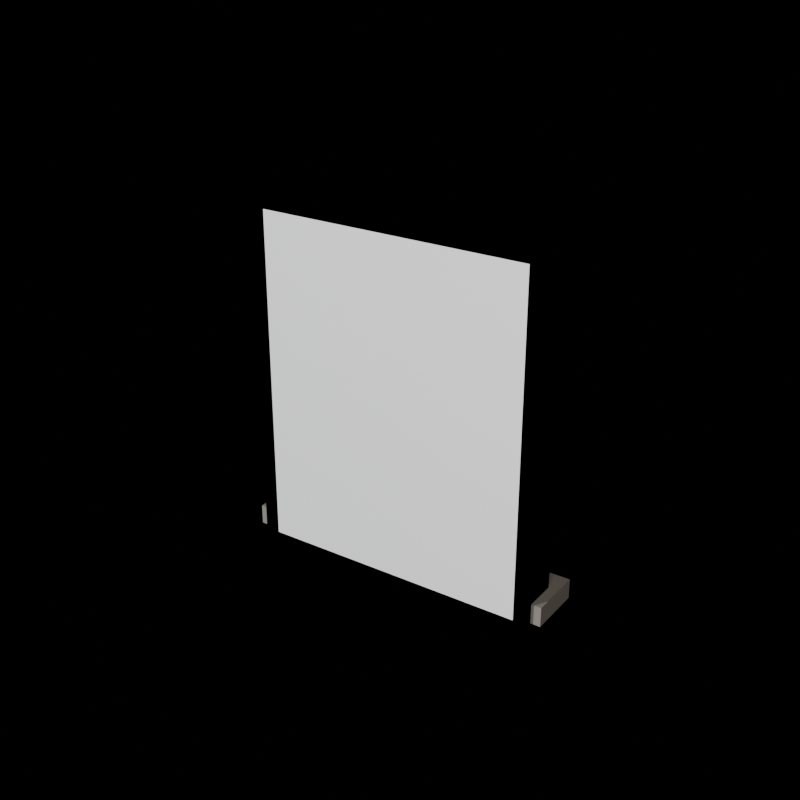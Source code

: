 # Source: SM_Arch_WindowFrame_01.blend  (saved by Blender 5.2.45; exported with 4.5.12 LTS)
import bpy
from mathutils import Matrix  # noqa: F401  (used for matrix-valued properties, if any)

bpy.ops.wm.read_factory_settings(use_empty=True)
scene = bpy.context.scene
scene.name = 'Scene'

# ---- materials (node trees are filled in below, after node groups)
mat_m_window_wood = bpy.data.materials.new('M_Window_Wood')

# ---- material node trees
mat_m_window_wood.use_nodes = True; mat_m_window_wood.node_tree.nodes.clear()
_N = mat_m_window_wood.node_tree.nodes; _L = mat_m_window_wood.node_tree.links
n0 = _N.new('ShaderNodeBsdfPrincipled'); n0.name = 'Principled BSDF'; n0.location = (0, 0)
n0.inputs[0].default_value = (0.22, 0.2, 0.18, 1.0)
n0.inputs[2].default_value = 0.62
n0.inputs[10].default_value = 0.005
n1 = _N.new('ShaderNodeOutputMaterial'); n1.name = 'Material Output'; n1.location = (0, 0)
_L.new(n0.outputs[0], n1.inputs[0])
n1.is_active_output = True

# ---- cameras
cam_cam_front = bpy.data.cameras.new('Cam_Front')
cam_cam_front.type = 'ORTHO'
cam_cam_front.ortho_scale = 1.98
cam_cam_side = bpy.data.cameras.new('Cam_Side')
cam_cam_side.type = 'ORTHO'
cam_cam_side.ortho_scale = 1.98
cam_cam_top = bpy.data.cameras.new('Cam_Top')
cam_cam_top.type = 'ORTHO'
cam_cam_top.ortho_scale = 1.98
cam_cam_iso = bpy.data.cameras.new('Cam_Iso')
cam_cam_iso.lens = 55.0

# ---- lights
light_keylight = bpy.data.lights.new('KeyLight', 'AREA')
light_keylight.color = (1.0, 0.96, 0.9)
light_keylight.energy = 330.0
light_keylight.size = 3.75
light_filllight = bpy.data.lights.new('FillLight', 'AREA')
light_filllight.color = (0.86, 0.92, 1.0)
light_filllight.energy = 142.5
light_filllight.size = 4.5
light_rimlight = bpy.data.lights.new('RimLight', 'SUN')
light_rimlight.color = (0.95, 0.98, 1.0)
light_rimlight.energy = 2.5

# ---- meshes
me_sm_arch_windowframe_01 = bpy.data.meshes.new('SM_Arch_WindowFrame_01')
me_sm_arch_windowframe_01.from_pydata([(-0.6, -0.075, 0.0), (-0.6, -0.075, 1.4), (-0.6, 0.075, 0.0), (-0.6, 0.075, 1.4), (-0.54, -0.075, 0.0), (-0.54, -0.075, 1.4), (-0.54, 0.075, 0.0), (-0.54, 0.075, 1.4), (0.54, -0.075, 0.0), (0.54, -0.075, 1.4), (0.54, 0.075, 0.0), (0.54, 0.075, 1.4), (0.6, -0.075, 0.0), (0.6, -0.075, 1.4), (0.6, 0.075, 0.0), (0.6, 0.075, 1.4), (-0.6, -0.075, 1.34), (-0.6, -0.075, 1.4), (-0.6, 0.075, 1.34), (-0.6, 0.075, 1.4), (0.6, -0.075, 1.34), (0.6, -0.075, 1.4), (0.6, 0.075, 1.34), (0.6, 0.075, 1.4), (-0.64, -0.055, 0.0), (-0.64, -0.055, 0.08), (-0.64, 0.165, 0.0), (-0.64, 0.165, 0.08), (0.64, -0.055, 0.0), (0.64, -0.055, 0.08), (0.64, 0.165, 0.0), (0.64, 0.165, 0.08), (-0.02, -0.04, 0.08), (-0.02, -0.04, 1.34), (-0.02, 0.04, 0.08), (-0.02, 0.04, 1.34), (0.02, -0.04, 0.08), (0.02, -0.04, 1.34), (0.02, 0.04, 0.08), (0.02, 0.04, 1.34), (-0.54, -0.04, 0.85), (-0.54, -0.04, 0.89), (-0.54, 0.04, 0.85), (-0.54, 0.04, 0.89), (0.54, -0.04, 0.85), (0.54, -0.04, 0.89), (0.54, 0.04, 0.85), (0.54, 0.04, 0.89)], [], [(0, 1, 3, 2), (2, 3, 7, 6), (6, 7, 5, 4), (4, 5, 1, 0), (2, 6, 4, 0), (7, 3, 1, 5), (8, 9, 11, 10), (10, 11, 15, 14), (14, 15, 13, 12), (12, 13, 9, 8), (10, 14, 12, 8), (15, 11, 9, 13), (16, 17, 19, 18), (18, 19, 23, 22), (22, 23, 21, 20), (20, 21, 17, 16), (18, 22, 20, 16), (23, 19, 17, 21), (24, 25, 27, 26), (26, 27, 31, 30), (30, 31, 29, 28), (28, 29, 25, 24), (26, 30, 28, 24), (31, 27, 25, 29), (32, 33, 35, 34), (34, 35, 39, 38), (38, 39, 37, 36), (36, 37, 33, 32), (34, 38, 36, 32), (39, 35, 33, 37), (40, 41, 43, 42), (42, 43, 47, 46), (46, 47, 45, 44), (44, 45, 41, 40), (42, 46, 44, 40), (47, 43, 41, 45)])
_uv = me_sm_arch_windowframe_01.uv_layers.new(name='UVMap')
_uv.uv.foreach_set('vector', [0.2309, 0.5335, 0.2309, 0.5335, 0.2309, 0.5893, 0.2309, 0.5893, 0.2309, 0.5893, 0.2309, 0.5893, 0.2086, 0.5893, 0.2086, 0.5893, 0.2086, 0.5893, 0.2086, 0.5893, 0.2086, 0.5335, 0.2086, 0.5335, 0.2086, 0.5335, 0.2086, 0.5335, 0.2309, 0.5335, 0.2309, 0.5335, 0.2309, 0.5893, 0.2086, 0.5893, 0.2086, 0.5335, 0.2309, 0.5335, 0.2616, 0.5893, 0.2392, 0.5893, 0.2392, 0.5335, 0.2616, 0.5335, 0.2922, 0.5335, 0.2922, 0.5335, 0.2922, 0.5893, 0.2922, 0.5893, 0.2922, 0.5893, 0.2922, 0.5893, 0.2699, 0.5893, 0.2699, 0.5893, 0.2699, 0.5893, 0.2699, 0.5893, 0.2699, 0.5335, 0.2699, 0.5335, 0.2699, 0.5335, 0.2699, 0.5335, 0.2922, 0.5335, 0.2922, 0.5335, 0.2922, 0.5893, 0.2699, 0.5893, 0.2699, 0.5335, 0.2922, 0.5335, 0.3228, 0.5893, 0.3005, 0.5893, 0.3005, 0.5335, 0.3228, 0.5335, 0.004155, 0.5335, 0.004155, 0.5335, 0.05998, 0.5335, 0.05998, 0.5335, 0.05998, 0.5335, 0.05998, 0.5335, 0.05998, 0.9801, 0.05998, 0.9801, 0.05998, 0.9801, 0.05998, 0.9801, 0.004155, 0.9801, 0.004155, 0.9801, 0.004155, 0.9801, 0.004155, 0.9801, 0.004155, 0.5335, 0.004155, 0.5335, 0.05998, 0.5335, 0.05998, 0.9801, 0.004155, 0.9801, 0.004155, 0.5335, 0.1241, 0.5335, 0.1241, 0.9801, 0.06829, 0.9801, 0.06829, 0.5335, 0.914, 0.004155, 0.914, 0.004155, 0.9958, 0.004155, 0.9958, 0.004155, 0.9958, 0.004155, 0.9958, 0.004155, 0.9958, 0.4805, 0.9958, 0.4805, 0.9958, 0.4805, 0.9958, 0.4805, 0.914, 0.4805, 0.914, 0.4805, 0.914, 0.4805, 0.914, 0.4805, 0.914, 0.004155, 0.914, 0.004155, 0.9958, 0.004155, 0.9958, 0.4805, 0.914, 0.4805, 0.914, 0.004155, 0.9958, 0.4888, 0.9958, 0.9652, 0.914, 0.9652, 0.914, 0.4888, 0.346, 0.5335, 0.346, 0.5335, 0.346, 0.5633, 0.346, 0.5633, 0.346, 0.5633, 0.346, 0.5633, 0.3312, 0.5633, 0.3312, 0.5633, 0.3312, 0.5633, 0.3312, 0.5633, 0.3312, 0.5335, 0.3312, 0.5335, 0.3312, 0.5335, 0.3312, 0.5335, 0.346, 0.5335, 0.346, 0.5335, 0.346, 0.5633, 0.3312, 0.5633, 0.3312, 0.5335, 0.346, 0.5335, 0.3692, 0.5633, 0.3544, 0.5633, 0.3544, 0.5335, 0.3692, 0.5335, 0.1324, 0.5335, 0.1324, 0.5335, 0.1622, 0.5335, 0.1622, 0.5335, 0.1622, 0.5335, 0.1622, 0.5335, 0.1622, 0.9354, 0.1622, 0.9354, 0.1622, 0.9354, 0.1622, 0.9354, 0.1324, 0.9354, 0.1324, 0.9354, 0.1324, 0.9354, 0.1324, 0.9354, 0.1324, 0.5335, 0.1324, 0.5335, 0.1622, 0.5335, 0.1622, 0.9354, 0.1324, 0.9354, 0.1324, 0.5335, 0.2003, 0.5335, 0.2003, 0.9354, 0.1705, 0.9354, 0.1705, 0.5335])
me_sm_arch_windowframe_01.materials.append(mat_m_window_wood)
me_sm_arch_windowframe_01.update()
me_cube = bpy.data.meshes.new('Cube')
me_cube.from_pydata([(-0.6, -0.075, 0.0), (-0.6, -0.075, 1.4), (-0.6, 0.075, 0.0), (-0.6, 0.075, 1.4), (0.6, -0.075, 0.0), (0.6, -0.075, 1.4), (0.6, 0.075, 0.0), (0.6, 0.075, 1.4)], [], [(0, 1, 3, 2), (2, 3, 7, 6), (6, 7, 5, 4), (4, 5, 1, 0), (2, 6, 4, 0), (7, 3, 1, 5)])
_uv = me_cube.uv_layers.new(name='UVMap')
_uv.uv.foreach_set('vector', [0.004155, 0.5252, 0.004155, 0.004155, 0.004155, 0.004155, 0.004155, 0.5252, 0.004155, 0.5252, 0.004155, 0.004155, 0.4508, 0.004155, 0.4508, 0.5252, 0.4508, 0.5252, 0.4508, 0.004155, 0.4508, 0.004155, 0.4508, 0.5252, 0.4591, 0.5252, 0.4591, 0.004155, 0.9057, 0.004155, 0.9057, 0.5252, 0.004155, 0.5252, 0.4508, 0.5252, 0.4508, 0.5252, 0.004155, 0.5252, 0.4508, 0.004155, 0.004155, 0.004155, 0.004155, 0.004155, 0.4508, 0.004155])
me_cube.update()

# ---- objects
ob_sm_arch_windowframe_01 = bpy.data.objects.new('SM_Arch_WindowFrame_01', me_sm_arch_windowframe_01)
ob_col_arch_windowframe_01 = bpy.data.objects.new('COL_Arch_WindowFrame_01', me_cube)
ob_keylight = bpy.data.objects.new('KeyLight', light_keylight)
ob_filllight = bpy.data.objects.new('FillLight', light_filllight)
ob_rimlight = bpy.data.objects.new('RimLight', light_rimlight)
ob_cam_front = bpy.data.objects.new('Cam_Front', cam_cam_front)
ob_cam_side = bpy.data.objects.new('Cam_Side', cam_cam_side)
ob_cam_top = bpy.data.objects.new('Cam_Top', cam_cam_top)
ob_cam_iso = bpy.data.objects.new('Cam_Iso', cam_cam_iso)

# ---- transforms, parenting, visibility, modifiers, constraints
ob_sm_arch_windowframe_01.location = (0.0, 0.0, 0.0)
ob_col_arch_windowframe_01.location = (0.0, 0.0, 0.0)
ob_col_arch_windowframe_01.display_type = 'WIRE'
ob_keylight.location = (3.3, -4.8, 3.7)
ob_keylight.rotation_euler = (0.9599, 0.0, 0.6109)
ob_filllight.location = (-4.5, -3.75, 2.5)
ob_filllight.rotation_euler = (1.047, 0.0, -0.8727)
ob_rimlight.location = (0.0, 5.25, 5.2)
ob_rimlight.rotation_euler = (-1.134, 0.3491, 2.793)
ob_cam_front.location = (0.0, -5.25, 0.7)
ob_cam_front.rotation_euler = (1.571, 0.0, 0.0)
ob_cam_side.location = (5.25, 0.0, 0.7)
ob_cam_side.rotation_euler = (1.571, 0.0, 1.571)
ob_cam_top.location = (0.0, 0.0, 5.95)
ob_cam_iso.location = (2.25, -3.3, 2.575)
ob_cam_iso.rotation_euler = (1.132, -4.463e-08, 0.5984)

# ---- collection membership
scene.collection.objects.link(ob_sm_arch_windowframe_01)
scene.collection.objects.link(ob_col_arch_windowframe_01)
scene.collection.objects.link(ob_keylight)
scene.collection.objects.link(ob_filllight)
scene.collection.objects.link(ob_rimlight)
scene.collection.objects.link(ob_cam_front)
scene.collection.objects.link(ob_cam_side)
scene.collection.objects.link(ob_cam_top)
scene.collection.objects.link(ob_cam_iso)

# ---- scene / render settings (as saved in the file)
scene.camera = ob_cam_iso
scene.frame_start = 1; scene.frame_end = 250; scene.frame_set(1)
scene.render.engine = 'BLENDER_EEVEE_NEXT'
scene.render.resolution_x = 1000
scene.render.resolution_y = 1000
scene.render.film_transparent = True
scene.render.bake_bias = 0.0
scene.render.bake_samples = 0
scene.render.compositor_device = 'GPU'
scene.eevee.use_volume_custom_range = False
scene.eevee.fast_gi_thickness_near = 0.1
scene.eevee.fast_gi_thickness_far = 0.0
scene.eevee.ray_tracing_options.screen_trace_thickness = 0.1
bpy.context.view_layer.update()
